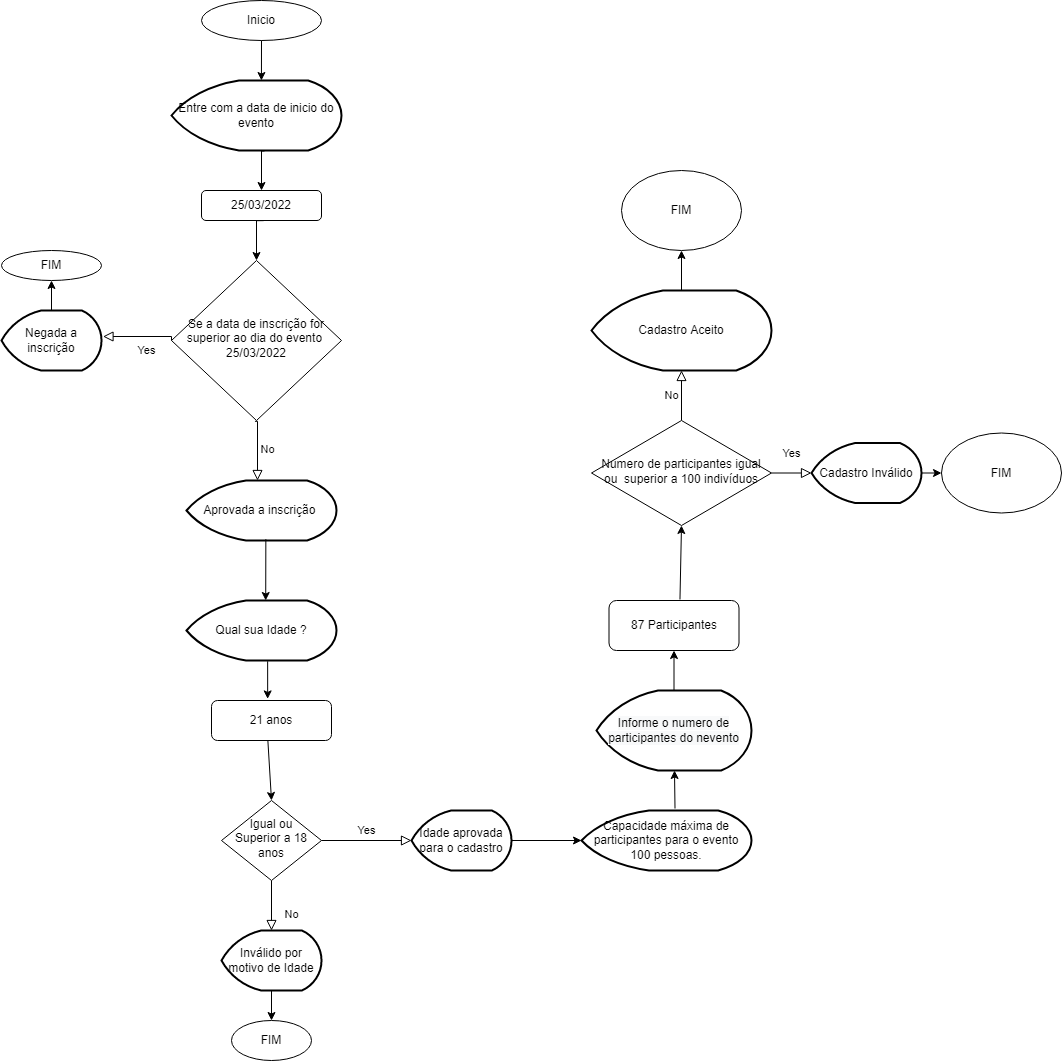

The diagram above was exported from draw.io. Its source (the exported page's mxGraphModel, read from the mxfile embedded in the PNG):
<mxGraphModel dx="1463" dy="397" grid="1" gridSize="10" guides="1" tooltips="1" connect="1" arrows="1" fold="1" page="1" pageScale="1" pageWidth="827" pageHeight="1169" math="0" shadow="0">
  <root>
    <mxCell id="WIyWlLk6GJQsqaUBKTNV-0" />
    <mxCell id="WIyWlLk6GJQsqaUBKTNV-1" parent="WIyWlLk6GJQsqaUBKTNV-0" />
    <mxCell id="WIyWlLk6GJQsqaUBKTNV-6" value="Se a data de inscrição for superior ao dia do evento&amp;nbsp; 25/03/2022" style="rhombus;whiteSpace=wrap;html=1;shadow=0;fontFamily=Helvetica;fontSize=12;align=center;strokeWidth=1;spacing=6;spacingTop=-4;" parent="WIyWlLk6GJQsqaUBKTNV-1" vertex="1">
      <mxGeometry x="110" y="360" width="170" height="160" as="geometry" />
    </mxCell>
    <mxCell id="WIyWlLk6GJQsqaUBKTNV-8" value="No" style="rounded=0;html=1;jettySize=auto;orthogonalLoop=1;fontSize=11;endArrow=block;endFill=0;endSize=8;strokeWidth=1;shadow=0;labelBackgroundColor=none;edgeStyle=orthogonalEdgeStyle;entryX=0.5;entryY=0;entryDx=0;entryDy=0;entryPerimeter=0;" parent="WIyWlLk6GJQsqaUBKTNV-1" source="WIyWlLk6GJQsqaUBKTNV-10" target="i43eqi6pT80xIDUerEep-28" edge="1">
      <mxGeometry x="0.3333" y="20" relative="1" as="geometry">
        <mxPoint as="offset" />
        <mxPoint x="210" y="1030" as="targetPoint" />
        <Array as="points" />
      </mxGeometry>
    </mxCell>
    <mxCell id="WIyWlLk6GJQsqaUBKTNV-9" value="Yes" style="edgeStyle=orthogonalEdgeStyle;rounded=0;html=1;jettySize=auto;orthogonalLoop=1;fontSize=11;endArrow=block;endFill=0;endSize=8;strokeWidth=1;shadow=0;labelBackgroundColor=none;entryX=0;entryY=0.5;entryDx=0;entryDy=0;entryPerimeter=0;" parent="WIyWlLk6GJQsqaUBKTNV-1" source="WIyWlLk6GJQsqaUBKTNV-10" target="i43eqi6pT80xIDUerEep-30" edge="1">
      <mxGeometry y="10" relative="1" as="geometry">
        <mxPoint as="offset" />
        <mxPoint x="380" y="1090" as="targetPoint" />
      </mxGeometry>
    </mxCell>
    <mxCell id="WIyWlLk6GJQsqaUBKTNV-10" value="Igual ou Superior a 18 anos" style="rhombus;whiteSpace=wrap;html=1;shadow=0;fontFamily=Helvetica;fontSize=12;align=center;strokeWidth=1;spacing=6;spacingTop=-4;" parent="WIyWlLk6GJQsqaUBKTNV-1" vertex="1">
      <mxGeometry x="160" y="900" width="100" height="80" as="geometry" />
    </mxCell>
    <mxCell id="i43eqi6pT80xIDUerEep-0" value="Inicio" style="ellipse;whiteSpace=wrap;html=1;" vertex="1" parent="WIyWlLk6GJQsqaUBKTNV-1">
      <mxGeometry x="140" y="100" width="120" height="40" as="geometry" />
    </mxCell>
    <mxCell id="i43eqi6pT80xIDUerEep-5" value="" style="edgeStyle=orthogonalEdgeStyle;rounded=0;orthogonalLoop=1;jettySize=auto;html=1;exitX=0.547;exitY=1.007;exitDx=0;exitDy=0;exitPerimeter=0;" edge="1" parent="WIyWlLk6GJQsqaUBKTNV-1" source="i43eqi6pT80xIDUerEep-2" target="i43eqi6pT80xIDUerEep-53">
      <mxGeometry relative="1" as="geometry">
        <mxPoint x="202.68000000000006" y="289.69999999999993" as="targetPoint" />
        <Array as="points">
          <mxPoint x="200" y="250" />
        </Array>
      </mxGeometry>
    </mxCell>
    <mxCell id="i43eqi6pT80xIDUerEep-2" value="Entre com a data de inicio do evento" style="strokeWidth=2;html=1;shape=mxgraph.flowchart.display;whiteSpace=wrap;" vertex="1" parent="WIyWlLk6GJQsqaUBKTNV-1">
      <mxGeometry x="110" y="180" width="170" height="70" as="geometry" />
    </mxCell>
    <mxCell id="i43eqi6pT80xIDUerEep-9" value="" style="edgeStyle=orthogonalEdgeStyle;rounded=0;orthogonalLoop=1;jettySize=auto;html=1;exitX=0.518;exitY=1.005;exitDx=0;exitDy=0;exitPerimeter=0;entryX=0.5;entryY=0;entryDx=0;entryDy=0;" edge="1" parent="WIyWlLk6GJQsqaUBKTNV-1" source="i43eqi6pT80xIDUerEep-53" target="WIyWlLk6GJQsqaUBKTNV-6">
      <mxGeometry relative="1" as="geometry">
        <mxPoint x="194.67" y="370" as="sourcePoint" />
        <mxPoint x="194.67" y="410" as="targetPoint" />
        <Array as="points">
          <mxPoint x="203" y="320" />
        </Array>
      </mxGeometry>
    </mxCell>
    <mxCell id="i43eqi6pT80xIDUerEep-11" value="No" style="edgeStyle=orthogonalEdgeStyle;rounded=0;html=1;jettySize=auto;orthogonalLoop=1;fontSize=11;endArrow=block;endFill=0;endSize=8;strokeWidth=1;shadow=0;labelBackgroundColor=none;exitX=0.5;exitY=0;exitDx=0;exitDy=0;entryX=0.5;entryY=1;entryDx=0;entryDy=0;entryPerimeter=0;" edge="1" parent="WIyWlLk6GJQsqaUBKTNV-1" source="i43eqi6pT80xIDUerEep-40" target="i43eqi6pT80xIDUerEep-49">
      <mxGeometry y="10" relative="1" as="geometry">
        <mxPoint as="offset" />
        <mxPoint x="620" y="480" as="sourcePoint" />
        <mxPoint x="620" y="360" as="targetPoint" />
        <Array as="points" />
      </mxGeometry>
    </mxCell>
    <mxCell id="i43eqi6pT80xIDUerEep-12" value="Yes" style="rounded=0;html=1;jettySize=auto;orthogonalLoop=1;fontSize=11;endArrow=block;endFill=0;endSize=8;strokeWidth=1;shadow=0;labelBackgroundColor=none;edgeStyle=orthogonalEdgeStyle;entryX=1.015;entryY=0.441;entryDx=0;entryDy=0;entryPerimeter=0;exitX=0;exitY=0.5;exitDx=0;exitDy=0;" edge="1" parent="WIyWlLk6GJQsqaUBKTNV-1" source="WIyWlLk6GJQsqaUBKTNV-6" target="i43eqi6pT80xIDUerEep-14">
      <mxGeometry x="-0.1874" y="14" relative="1" as="geometry">
        <mxPoint as="offset" />
        <mxPoint x="110" y="436" as="sourcePoint" />
        <mxPoint x="-10" y="470" as="targetPoint" />
        <Array as="points">
          <mxPoint x="110" y="436" />
          <mxPoint x="41" y="436" />
        </Array>
      </mxGeometry>
    </mxCell>
    <mxCell id="i43eqi6pT80xIDUerEep-13" value="FIM" style="ellipse;whiteSpace=wrap;html=1;" vertex="1" parent="WIyWlLk6GJQsqaUBKTNV-1">
      <mxGeometry x="-60" y="350" width="100" height="30" as="geometry" />
    </mxCell>
    <mxCell id="i43eqi6pT80xIDUerEep-14" value="Negada a inscrição" style="strokeWidth=2;html=1;shape=mxgraph.flowchart.display;whiteSpace=wrap;" vertex="1" parent="WIyWlLk6GJQsqaUBKTNV-1">
      <mxGeometry x="-60" y="410" width="100" height="60" as="geometry" />
    </mxCell>
    <mxCell id="i43eqi6pT80xIDUerEep-15" value="" style="endArrow=classic;html=1;rounded=0;entryX=0.5;entryY=1;entryDx=0;entryDy=0;exitX=0.5;exitY=0;exitDx=0;exitDy=0;exitPerimeter=0;" edge="1" parent="WIyWlLk6GJQsqaUBKTNV-1" source="i43eqi6pT80xIDUerEep-14" target="i43eqi6pT80xIDUerEep-13">
      <mxGeometry width="50" height="50" relative="1" as="geometry">
        <mxPoint x="-70" y="440" as="sourcePoint" />
        <mxPoint x="-20" y="390" as="targetPoint" />
      </mxGeometry>
    </mxCell>
    <mxCell id="i43eqi6pT80xIDUerEep-17" value="No" style="edgeStyle=orthogonalEdgeStyle;rounded=0;html=1;jettySize=auto;orthogonalLoop=1;fontSize=11;endArrow=block;endFill=0;endSize=8;strokeWidth=1;shadow=0;labelBackgroundColor=none;exitX=0.491;exitY=1.005;exitDx=0;exitDy=0;exitPerimeter=0;" edge="1" parent="WIyWlLk6GJQsqaUBKTNV-1" source="WIyWlLk6GJQsqaUBKTNV-6">
      <mxGeometry y="10" relative="1" as="geometry">
        <mxPoint as="offset" />
        <mxPoint x="194.67" y="530" as="sourcePoint" />
        <mxPoint x="196" y="580" as="targetPoint" />
        <Array as="points">
          <mxPoint x="196" y="521" />
        </Array>
      </mxGeometry>
    </mxCell>
    <mxCell id="i43eqi6pT80xIDUerEep-18" value="Aprovada a inscrição&amp;nbsp;" style="strokeWidth=2;html=1;shape=mxgraph.flowchart.display;whiteSpace=wrap;" vertex="1" parent="WIyWlLk6GJQsqaUBKTNV-1">
      <mxGeometry x="125" y="580" width="150" height="60" as="geometry" />
    </mxCell>
    <mxCell id="i43eqi6pT80xIDUerEep-19" value="" style="endArrow=classic;html=1;rounded=0;exitX=0.529;exitY=0.978;exitDx=0;exitDy=0;exitPerimeter=0;entryX=0.528;entryY=0;entryDx=0;entryDy=0;entryPerimeter=0;" edge="1" parent="WIyWlLk6GJQsqaUBKTNV-1" source="i43eqi6pT80xIDUerEep-18" target="i43eqi6pT80xIDUerEep-20">
      <mxGeometry width="50" height="50" relative="1" as="geometry">
        <mxPoint x="210" y="690" as="sourcePoint" />
        <mxPoint x="210" y="750" as="targetPoint" />
        <Array as="points" />
      </mxGeometry>
    </mxCell>
    <mxCell id="i43eqi6pT80xIDUerEep-20" value="Qual sua Idade ?" style="strokeWidth=2;html=1;shape=mxgraph.flowchart.display;whiteSpace=wrap;" vertex="1" parent="WIyWlLk6GJQsqaUBKTNV-1">
      <mxGeometry x="125" y="700" width="150" height="60" as="geometry" />
    </mxCell>
    <mxCell id="i43eqi6pT80xIDUerEep-23" value="FIM" style="ellipse;whiteSpace=wrap;html=1;" vertex="1" parent="WIyWlLk6GJQsqaUBKTNV-1">
      <mxGeometry x="170" y="1120" width="80" height="40" as="geometry" />
    </mxCell>
    <mxCell id="i43eqi6pT80xIDUerEep-24" value="21 anos" style="rounded=1;whiteSpace=wrap;html=1;fontSize=12;glass=0;strokeWidth=1;shadow=0;" vertex="1" parent="WIyWlLk6GJQsqaUBKTNV-1">
      <mxGeometry x="150" y="800" width="120" height="40" as="geometry" />
    </mxCell>
    <mxCell id="i43eqi6pT80xIDUerEep-25" value="" style="endArrow=classic;html=1;rounded=0;entryX=0.468;entryY=-0.04;entryDx=0;entryDy=0;entryPerimeter=0;exitX=0.541;exitY=1.012;exitDx=0;exitDy=0;exitPerimeter=0;" edge="1" parent="WIyWlLk6GJQsqaUBKTNV-1" source="i43eqi6pT80xIDUerEep-20" target="i43eqi6pT80xIDUerEep-24">
      <mxGeometry width="50" height="50" relative="1" as="geometry">
        <mxPoint x="190" y="850" as="sourcePoint" />
        <mxPoint x="240" y="800" as="targetPoint" />
      </mxGeometry>
    </mxCell>
    <mxCell id="i43eqi6pT80xIDUerEep-26" value="" style="endArrow=classic;html=1;rounded=0;exitX=0.47;exitY=1.011;exitDx=0;exitDy=0;exitPerimeter=0;entryX=0.5;entryY=0;entryDx=0;entryDy=0;" edge="1" parent="WIyWlLk6GJQsqaUBKTNV-1" source="i43eqi6pT80xIDUerEep-24" target="WIyWlLk6GJQsqaUBKTNV-10">
      <mxGeometry width="50" height="50" relative="1" as="geometry">
        <mxPoint x="213" y="840" as="sourcePoint" />
        <mxPoint x="207" y="890" as="targetPoint" />
        <Array as="points" />
      </mxGeometry>
    </mxCell>
    <mxCell id="i43eqi6pT80xIDUerEep-28" value="Inválido por motivo de Idade" style="strokeWidth=2;html=1;shape=mxgraph.flowchart.display;whiteSpace=wrap;" vertex="1" parent="WIyWlLk6GJQsqaUBKTNV-1">
      <mxGeometry x="160" y="1030" width="100" height="60" as="geometry" />
    </mxCell>
    <mxCell id="i43eqi6pT80xIDUerEep-29" value="" style="endArrow=classic;html=1;rounded=0;exitX=0.5;exitY=1;exitDx=0;exitDy=0;exitPerimeter=0;" edge="1" parent="WIyWlLk6GJQsqaUBKTNV-1" source="i43eqi6pT80xIDUerEep-28" target="i43eqi6pT80xIDUerEep-23">
      <mxGeometry width="50" height="50" relative="1" as="geometry">
        <mxPoint x="195" y="1350" as="sourcePoint" />
        <mxPoint x="195" y="1388" as="targetPoint" />
      </mxGeometry>
    </mxCell>
    <mxCell id="i43eqi6pT80xIDUerEep-30" value="Idade aprovada para o cadastro" style="strokeWidth=2;html=1;shape=mxgraph.flowchart.display;whiteSpace=wrap;" vertex="1" parent="WIyWlLk6GJQsqaUBKTNV-1">
      <mxGeometry x="350" y="910" width="100" height="60" as="geometry" />
    </mxCell>
    <mxCell id="i43eqi6pT80xIDUerEep-31" value="" style="endArrow=classic;html=1;rounded=0;entryX=0;entryY=0.5;entryDx=0;entryDy=0;entryPerimeter=0;exitX=1;exitY=0.5;exitDx=0;exitDy=0;exitPerimeter=0;" edge="1" parent="WIyWlLk6GJQsqaUBKTNV-1" source="i43eqi6pT80xIDUerEep-30" target="i43eqi6pT80xIDUerEep-32">
      <mxGeometry width="50" height="50" relative="1" as="geometry">
        <mxPoint x="450" y="1060" as="sourcePoint" />
        <mxPoint x="450" y="1000" as="targetPoint" />
      </mxGeometry>
    </mxCell>
    <mxCell id="i43eqi6pT80xIDUerEep-32" value="Capacidade máxima de participantes para o evento 100 pessoas." style="strokeWidth=2;html=1;shape=mxgraph.flowchart.display;whiteSpace=wrap;" vertex="1" parent="WIyWlLk6GJQsqaUBKTNV-1">
      <mxGeometry x="520" y="910" width="170" height="60" as="geometry" />
    </mxCell>
    <mxCell id="i43eqi6pT80xIDUerEep-33" value="87 Participantes" style="rounded=1;whiteSpace=wrap;html=1;fontSize=12;glass=0;strokeWidth=1;shadow=0;" vertex="1" parent="WIyWlLk6GJQsqaUBKTNV-1">
      <mxGeometry x="547.5" y="700" width="130" height="50" as="geometry" />
    </mxCell>
    <mxCell id="i43eqi6pT80xIDUerEep-37" value="&#10;&#10;&lt;span style=&quot;color: rgb(0, 0, 0); font-family: helvetica; font-size: 12px; font-style: normal; font-weight: 400; letter-spacing: normal; text-align: center; text-indent: 0px; text-transform: none; word-spacing: 0px; background-color: rgb(248, 249, 250); display: inline; float: none;&quot;&gt;Informe o numero de participantes do nevento&lt;/span&gt;&#10;&#10;" style="strokeWidth=2;html=1;shape=mxgraph.flowchart.display;whiteSpace=wrap;" vertex="1" parent="WIyWlLk6GJQsqaUBKTNV-1">
      <mxGeometry x="535" y="790" width="155" height="80" as="geometry" />
    </mxCell>
    <mxCell id="i43eqi6pT80xIDUerEep-38" value="" style="endArrow=classic;html=1;rounded=0;exitX=0.55;exitY=-0.033;exitDx=0;exitDy=0;exitPerimeter=0;" edge="1" parent="WIyWlLk6GJQsqaUBKTNV-1" source="i43eqi6pT80xIDUerEep-32" target="i43eqi6pT80xIDUerEep-37">
      <mxGeometry width="50" height="50" relative="1" as="geometry">
        <mxPoint x="440" y="940" as="sourcePoint" />
        <mxPoint x="490" y="890" as="targetPoint" />
      </mxGeometry>
    </mxCell>
    <mxCell id="i43eqi6pT80xIDUerEep-39" value="" style="endArrow=classic;html=1;rounded=0;entryX=0.5;entryY=1;entryDx=0;entryDy=0;" edge="1" parent="WIyWlLk6GJQsqaUBKTNV-1" source="i43eqi6pT80xIDUerEep-37" target="i43eqi6pT80xIDUerEep-33">
      <mxGeometry width="50" height="50" relative="1" as="geometry">
        <mxPoint x="435" y="780" as="sourcePoint" />
        <mxPoint x="450" y="720" as="targetPoint" />
      </mxGeometry>
    </mxCell>
    <mxCell id="i43eqi6pT80xIDUerEep-40" value="Numero de participantes igual ou&amp;nbsp; superior a 100 indivíduos" style="rhombus;whiteSpace=wrap;html=1;shadow=0;fontFamily=Helvetica;fontSize=12;align=center;strokeWidth=1;spacing=6;spacingTop=-4;" vertex="1" parent="WIyWlLk6GJQsqaUBKTNV-1">
      <mxGeometry x="530" y="520" width="180" height="105" as="geometry" />
    </mxCell>
    <mxCell id="i43eqi6pT80xIDUerEep-41" value="Yes" style="rounded=0;html=1;jettySize=auto;orthogonalLoop=1;fontSize=11;endArrow=block;endFill=0;endSize=8;strokeWidth=1;shadow=0;labelBackgroundColor=none;edgeStyle=orthogonalEdgeStyle;exitX=1;exitY=0.5;exitDx=0;exitDy=0;" edge="1" parent="WIyWlLk6GJQsqaUBKTNV-1" source="i43eqi6pT80xIDUerEep-40" target="i43eqi6pT80xIDUerEep-48">
      <mxGeometry y="20" relative="1" as="geometry">
        <mxPoint as="offset" />
        <mxPoint x="780" y="573" as="sourcePoint" />
        <mxPoint x="920" y="568" as="targetPoint" />
        <Array as="points" />
      </mxGeometry>
    </mxCell>
    <mxCell id="i43eqi6pT80xIDUerEep-42" value="FIM" style="ellipse;whiteSpace=wrap;html=1;" vertex="1" parent="WIyWlLk6GJQsqaUBKTNV-1">
      <mxGeometry x="880" y="532.5" width="120" height="80" as="geometry" />
    </mxCell>
    <mxCell id="i43eqi6pT80xIDUerEep-43" value="" style="endArrow=classic;html=1;rounded=0;exitX=0.546;exitY=-0.02;exitDx=0;exitDy=0;exitPerimeter=0;entryX=0.5;entryY=1;entryDx=0;entryDy=0;" edge="1" parent="WIyWlLk6GJQsqaUBKTNV-1" source="i43eqi6pT80xIDUerEep-33" target="i43eqi6pT80xIDUerEep-40">
      <mxGeometry width="50" height="50" relative="1" as="geometry">
        <mxPoint x="400" y="630" as="sourcePoint" />
        <mxPoint x="441" y="610" as="targetPoint" />
      </mxGeometry>
    </mxCell>
    <mxCell id="i43eqi6pT80xIDUerEep-46" value="" style="endArrow=classic;html=1;rounded=0;exitX=1;exitY=0.5;exitDx=0;exitDy=0;exitPerimeter=0;" edge="1" parent="WIyWlLk6GJQsqaUBKTNV-1" source="i43eqi6pT80xIDUerEep-48" target="i43eqi6pT80xIDUerEep-42">
      <mxGeometry width="50" height="50" relative="1" as="geometry">
        <mxPoint x="753.3600000000001" y="562.3599999999999" as="sourcePoint" />
        <mxPoint x="850" y="560" as="targetPoint" />
      </mxGeometry>
    </mxCell>
    <mxCell id="i43eqi6pT80xIDUerEep-48" value="&lt;span&gt;Cadastro Inválido&lt;/span&gt;" style="strokeWidth=2;html=1;shape=mxgraph.flowchart.display;whiteSpace=wrap;" vertex="1" parent="WIyWlLk6GJQsqaUBKTNV-1">
      <mxGeometry x="750" y="542.5" width="110" height="60" as="geometry" />
    </mxCell>
    <mxCell id="i43eqi6pT80xIDUerEep-49" value="Cadastro Aceito" style="strokeWidth=2;html=1;shape=mxgraph.flowchart.display;whiteSpace=wrap;" vertex="1" parent="WIyWlLk6GJQsqaUBKTNV-1">
      <mxGeometry x="530" y="390" width="180" height="80" as="geometry" />
    </mxCell>
    <mxCell id="i43eqi6pT80xIDUerEep-50" value="" style="endArrow=classic;html=1;rounded=0;exitX=0.5;exitY=0;exitDx=0;exitDy=0;exitPerimeter=0;entryX=0.5;entryY=1;entryDx=0;entryDy=0;" edge="1" parent="WIyWlLk6GJQsqaUBKTNV-1" source="i43eqi6pT80xIDUerEep-49" target="i43eqi6pT80xIDUerEep-51">
      <mxGeometry width="50" height="50" relative="1" as="geometry">
        <mxPoint x="650" y="250" as="sourcePoint" />
        <mxPoint x="650" y="190" as="targetPoint" />
      </mxGeometry>
    </mxCell>
    <mxCell id="i43eqi6pT80xIDUerEep-51" value="FIM" style="ellipse;whiteSpace=wrap;html=1;" vertex="1" parent="WIyWlLk6GJQsqaUBKTNV-1">
      <mxGeometry x="560" y="270" width="120" height="80" as="geometry" />
    </mxCell>
    <mxCell id="i43eqi6pT80xIDUerEep-52" value="" style="endArrow=classic;html=1;rounded=0;entryX=0.529;entryY=0;entryDx=0;entryDy=0;entryPerimeter=0;" edge="1" parent="WIyWlLk6GJQsqaUBKTNV-1" source="i43eqi6pT80xIDUerEep-0" target="i43eqi6pT80xIDUerEep-2">
      <mxGeometry width="50" height="50" relative="1" as="geometry">
        <mxPoint x="200" y="140" as="sourcePoint" />
        <mxPoint x="250" y="90" as="targetPoint" />
      </mxGeometry>
    </mxCell>
    <mxCell id="i43eqi6pT80xIDUerEep-53" value="&lt;span&gt;25/03/2022&lt;/span&gt;" style="rounded=1;whiteSpace=wrap;html=1;" vertex="1" parent="WIyWlLk6GJQsqaUBKTNV-1">
      <mxGeometry x="140" y="290" width="120" height="30" as="geometry" />
    </mxCell>
  </root>
</mxGraphModel>